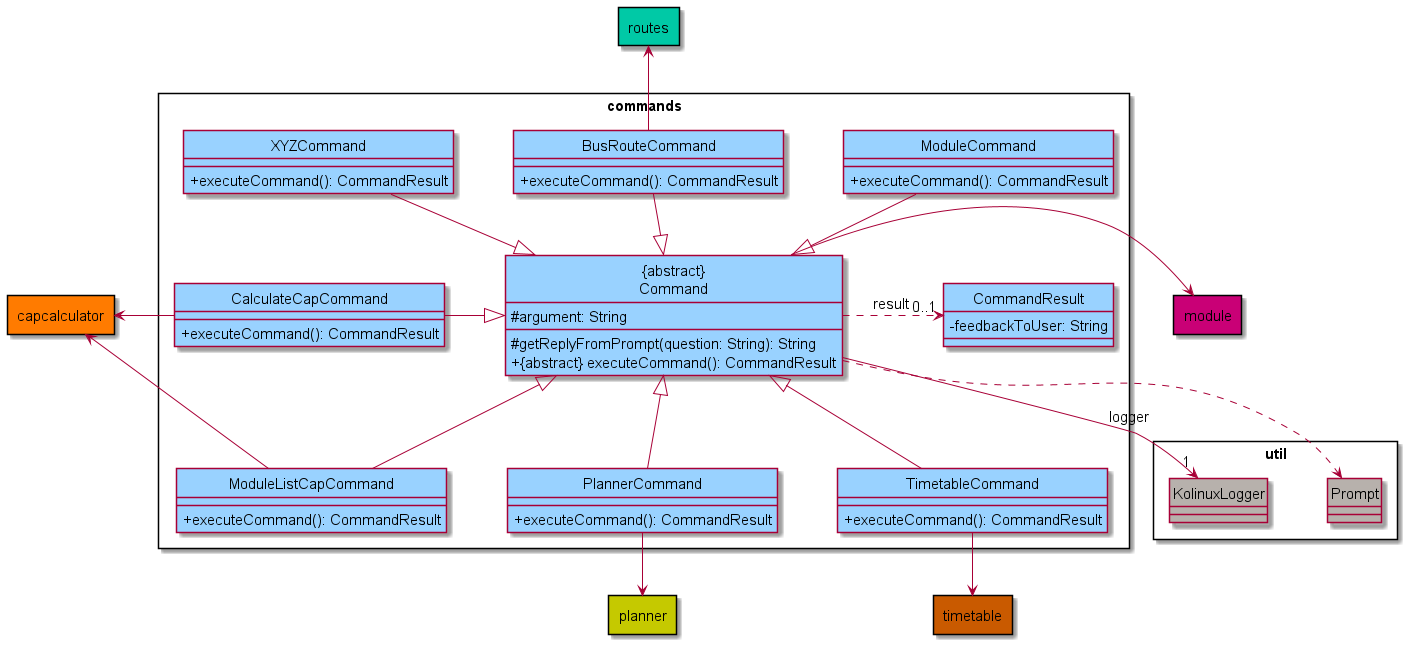

The diagram above was rendered by PlantUML. Its source (embedded in the PNG):
@startuml
'https://plantuml.com/class-diagram

!include Style.puml

hide circle

package commands <<Rectangle>> {
    class "ABSTRACT\nCommand"
    class CommandResult
    class BusRouteCommand
    class CalculateCapCommand
    class XYZCommand
    class ModuleCommand
    class ModuleListCapCommand
    class PlannerCommand
    class TimetableCommand
}

package util <<Rectangle>> {
    class KolinuxLogger
    class Prompt
}

package timetable <<Rectangle>> TIMETABLE_COLOR {
}

package routes <<Rectangle>> ROUTES_COLOR {
}

package capcalculator <<Rectangle>> CAPCALCULATOR_COLOR {
}

package planner <<Rectangle>> PLANNER_COLOR {
}

package module <<Rectangle>> MODULE_COLOR {
}

class "ABSTRACT\nCommand" COMMANDS_COLOR {
    # argument: String
    # getReplyFromPrompt(question: String): String
    + ABSTRACT executeCommand(): CommandResult
}

class CommandResult COMMANDS_COLOR {
    - feedbackToUser: String
}

class BusRouteCommand COMMANDS_COLOR {
    + executeCommand(): CommandResult
}

class CalculateCapCommand COMMANDS_COLOR {
    + executeCommand(): CommandResult
}

class XYZCommand COMMANDS_COLOR {
    + executeCommand(): CommandResult
}

class ModuleCommand COMMANDS_COLOR {
    + executeCommand(): CommandResult
}

class ModuleListCapCommand COMMANDS_COLOR {
    + executeCommand(): CommandResult
}

class PlannerCommand COMMANDS_COLOR {
    + executeCommand(): CommandResult
}

class TimetableCommand COMMANDS_COLOR {
    + executeCommand(): CommandResult
}

class KolinuxLogger UTIL_COLOR {
}

class Prompt UTIL_COLOR {
}

BusRouteCommand --|> "ABSTRACT\nCommand"
CalculateCapCommand -right-|> "ABSTRACT\nCommand"
XYZCommand --|> "ABSTRACT\nCommand"
"ABSTRACT\nCommand" <|-up- ModuleCommand
"ABSTRACT\nCommand" <|-- ModuleListCapCommand
"ABSTRACT\nCommand" <|-- PlannerCommand
"ABSTRACT\nCommand" <|-- TimetableCommand
"ABSTRACT\nCommand" .> "0..1" CommandResult : "result "
"ABSTRACT\nCommand" --> "1" KolinuxLogger : logger
"ABSTRACT\nCommand" ..> Prompt
"ABSTRACT\nCommand" -right-> module
BusRouteCommand -up-> routes
PlannerCommand -down-> planner
TimetableCommand -down-> timetable
ModuleListCapCommand -left-> capcalculator
CalculateCapCommand -left-> capcalculator

@enduml